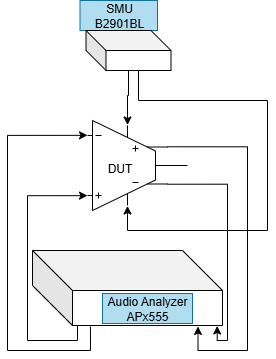

The diagram above was exported from draw.io. Its source (the exported page's mxGraphModel, read from the mxfile embedded in the PNG):
<mxGraphModel dx="682" dy="434" grid="1" gridSize="10" guides="1" tooltips="1" connect="1" arrows="1" fold="1" page="1" pageScale="1" pageWidth="850" pageHeight="1100" math="0" shadow="0">
  <root>
    <mxCell id="0" />
    <mxCell id="1" parent="0" />
    <mxCell id="FsINGFE_qVVWMZMwFBlX-42" value="" style="group" vertex="1" connectable="0" parent="1">
      <mxGeometry x="372.5" y="100" width="91" height="70" as="geometry" />
    </mxCell>
    <mxCell id="FsINGFE_qVVWMZMwFBlX-7" value="SMU&lt;div&gt;B2901BL&lt;/div&gt;" style="text;html=1;align=center;verticalAlign=middle;whiteSpace=wrap;rounded=0;fillColor=#b1ddf0;strokeColor=#10739e;" vertex="1" parent="FsINGFE_qVVWMZMwFBlX-42">
      <mxGeometry width="77.5" height="30" as="geometry" />
    </mxCell>
    <mxCell id="FsINGFE_qVVWMZMwFBlX-33" value="" style="shape=cube;whiteSpace=wrap;html=1;boundedLbl=1;backgroundOutline=1;darkOpacity=0.05;darkOpacity2=0.1;size=20;" vertex="1" parent="FsINGFE_qVVWMZMwFBlX-42">
      <mxGeometry x="6" y="30" width="85" height="40" as="geometry" />
    </mxCell>
    <mxCell id="FsINGFE_qVVWMZMwFBlX-43" value="" style="group" vertex="1" connectable="0" parent="1">
      <mxGeometry x="325" y="350" width="190" height="75" as="geometry" />
    </mxCell>
    <mxCell id="FsINGFE_qVVWMZMwFBlX-23" value="" style="shape=cube;whiteSpace=wrap;html=1;boundedLbl=1;backgroundOutline=1;darkOpacity=0.05;darkOpacity2=0.1;size=40;" vertex="1" parent="FsINGFE_qVVWMZMwFBlX-43">
      <mxGeometry width="190" height="75" as="geometry" />
    </mxCell>
    <mxCell id="FsINGFE_qVVWMZMwFBlX-18" value="Audio Analyzer&lt;div&gt;APx555&lt;/div&gt;" style="text;html=1;align=center;verticalAlign=middle;whiteSpace=wrap;rounded=0;fillColor=#b1ddf0;strokeColor=#10739e;" vertex="1" parent="FsINGFE_qVVWMZMwFBlX-43">
      <mxGeometry x="70" y="43" width="90" height="30" as="geometry" />
    </mxCell>
    <mxCell id="FsINGFE_qVVWMZMwFBlX-44" value="" style="group" vertex="1" connectable="0" parent="1">
      <mxGeometry x="360" y="220" width="120" height="90" as="geometry" />
    </mxCell>
    <mxCell id="bz0nM1apa8e6L8eucJf4-4" value="" style="verticalLabelPosition=bottom;shadow=0;dashed=0;align=center;html=1;verticalAlign=top;shape=mxgraph.electrical.abstract.ota_2;points=[[0,0.165,0,0,0],[0,0.835,0,0,0],[0.4,0.05,0,0,0],[0.4,0.95,0,0,0],[0.8,0.292,0,0,0],[0.8,0.708,0,0,0]];" parent="FsINGFE_qVVWMZMwFBlX-44" vertex="1">
      <mxGeometry x="20" width="100" height="90" as="geometry" />
    </mxCell>
    <mxCell id="FsINGFE_qVVWMZMwFBlX-17" value="DUT" style="text;html=1;align=center;verticalAlign=middle;whiteSpace=wrap;rounded=0;" vertex="1" parent="FsINGFE_qVVWMZMwFBlX-44">
      <mxGeometry y="33" width="105" height="30" as="geometry" />
    </mxCell>
    <mxCell id="FsINGFE_qVVWMZMwFBlX-45" style="edgeStyle=orthogonalEdgeStyle;rounded=0;orthogonalLoop=1;jettySize=auto;html=1;entryX=0.4;entryY=0.05;entryDx=0;entryDy=0;entryPerimeter=0;" edge="1" parent="1" source="FsINGFE_qVVWMZMwFBlX-33" target="bz0nM1apa8e6L8eucJf4-4">
      <mxGeometry relative="1" as="geometry" />
    </mxCell>
    <mxCell id="FsINGFE_qVVWMZMwFBlX-48" style="edgeStyle=orthogonalEdgeStyle;rounded=0;orthogonalLoop=1;jettySize=auto;html=1;exitX=0;exitY=0;exitDx=52.5;exitDy=40;exitPerimeter=0;entryX=0.4;entryY=0.95;entryDx=0;entryDy=0;entryPerimeter=0;" edge="1" parent="1" source="FsINGFE_qVVWMZMwFBlX-33" target="bz0nM1apa8e6L8eucJf4-4">
      <mxGeometry relative="1" as="geometry">
        <mxPoint x="420" y="340" as="targetPoint" />
        <Array as="points">
          <mxPoint x="431" y="200" />
          <mxPoint x="560" y="200" />
          <mxPoint x="560" y="330" />
          <mxPoint x="420" y="330" />
        </Array>
      </mxGeometry>
    </mxCell>
    <mxCell id="FsINGFE_qVVWMZMwFBlX-49" style="edgeStyle=orthogonalEdgeStyle;rounded=0;orthogonalLoop=1;jettySize=auto;html=1;exitX=0;exitY=0;exitDx=40;exitDy=75;exitPerimeter=0;entryX=0;entryY=0.835;entryDx=0;entryDy=0;entryPerimeter=0;" edge="1" parent="1" source="FsINGFE_qVVWMZMwFBlX-23" target="bz0nM1apa8e6L8eucJf4-4">
      <mxGeometry relative="1" as="geometry">
        <mxPoint x="320" y="300" as="targetPoint" />
        <Array as="points">
          <mxPoint x="370" y="425" />
          <mxPoint x="370" y="440" />
          <mxPoint x="320" y="440" />
          <mxPoint x="320" y="295" />
        </Array>
      </mxGeometry>
    </mxCell>
    <mxCell id="FsINGFE_qVVWMZMwFBlX-50" style="edgeStyle=orthogonalEdgeStyle;rounded=0;orthogonalLoop=1;jettySize=auto;html=1;exitX=0.305;exitY=1.013;exitDx=0;exitDy=0;exitPerimeter=0;entryX=0;entryY=0.165;entryDx=0;entryDy=0;entryPerimeter=0;" edge="1" parent="1" source="FsINGFE_qVVWMZMwFBlX-23" target="bz0nM1apa8e6L8eucJf4-4">
      <mxGeometry relative="1" as="geometry">
        <Array as="points">
          <mxPoint x="383" y="450" />
          <mxPoint x="300" y="450" />
          <mxPoint x="300" y="235" />
        </Array>
      </mxGeometry>
    </mxCell>
    <mxCell id="FsINGFE_qVVWMZMwFBlX-52" style="edgeStyle=orthogonalEdgeStyle;rounded=0;orthogonalLoop=1;jettySize=auto;html=1;exitX=0.8;exitY=0.708;exitDx=0;exitDy=0;exitPerimeter=0;entryX=0.972;entryY=1.006;entryDx=0;entryDy=0;entryPerimeter=0;" edge="1" parent="1" source="bz0nM1apa8e6L8eucJf4-4" target="FsINGFE_qVVWMZMwFBlX-23">
      <mxGeometry relative="1" as="geometry">
        <mxPoint x="520" y="460" as="targetPoint" />
        <Array as="points">
          <mxPoint x="520" y="284" />
          <mxPoint x="520" y="440" />
          <mxPoint x="510" y="440" />
        </Array>
      </mxGeometry>
    </mxCell>
    <mxCell id="FsINGFE_qVVWMZMwFBlX-53" style="edgeStyle=orthogonalEdgeStyle;rounded=0;orthogonalLoop=1;jettySize=auto;html=1;exitX=0.8;exitY=0.292;exitDx=0;exitDy=0;exitPerimeter=0;entryX=0.871;entryY=1.013;entryDx=0;entryDy=0;entryPerimeter=0;" edge="1" parent="1" source="bz0nM1apa8e6L8eucJf4-4" target="FsINGFE_qVVWMZMwFBlX-23">
      <mxGeometry relative="1" as="geometry">
        <Array as="points">
          <mxPoint x="540" y="246" />
          <mxPoint x="540" y="450" />
          <mxPoint x="491" y="450" />
        </Array>
      </mxGeometry>
    </mxCell>
  </root>
</mxGraphModel>